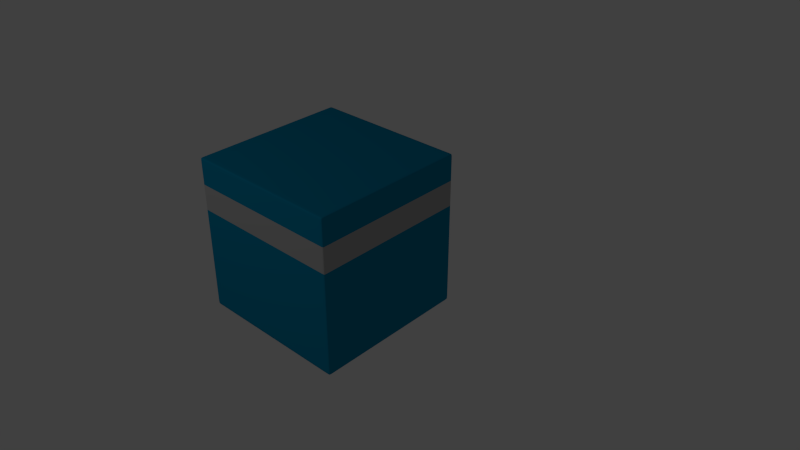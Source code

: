 # Source: q_bit1.blend  (saved by Blender 2.77.0; exported with 4.5.12 LTS)
import bpy
from mathutils import Matrix  # noqa: F401  (used for matrix-valued properties, if any)

bpy.ops.wm.read_factory_settings(use_empty=True)
scene = bpy.context.scene
scene.name = 'Scene'

# ---- collections
col_collection_1 = bpy.data.collections.new('Collection 1'); scene.collection.children.link(col_collection_1)
col_collection_2 = bpy.data.collections.new('Collection 2'); scene.collection.children.link(col_collection_2)
col_collection_3 = bpy.data.collections.new('Collection 3'); scene.collection.children.link(col_collection_3)
col_collection_3.hide_render = True
col_collection_3.hide_viewport = True
col_collection_10 = bpy.data.collections.new('Collection 10'); scene.collection.children.link(col_collection_10)
col_collection_10.hide_render = True
col_collection_10.hide_viewport = True

# ---- materials (node trees are filled in below, after node groups)
mat_azul = bpy.data.materials.new('azul')
mat_azul.alpha_threshold = 0.0
mat_azul.use_transparent_shadow = False
mat_azul.diffuse_color = (0.0, 0.2502, 0.4397, 1.0)
mat_azul.roughness = 0.5
mat_azul.line_color = (0.0, 0.0, 0.0, 1.0)
mat_gris = bpy.data.materials.new('gris')
mat_gris.alpha_threshold = 0.0
mat_gris.use_transparent_shadow = False
mat_gris.diffuse_color = (0.4575, 0.4575, 0.4575, 1.0)
mat_gris.roughness = 0.5
mat_gris.line_color = (0.0, 0.0, 0.0, 1.0)

# ---- material node trees

# ---- world
world_world = bpy.data.worlds.new('World'); scene.world = world_world
world_world.color = (0.05088, 0.05088, 0.05088)
world_world.use_sun_shadow = False
world_world.sun_shadow_jitter_overblur = 0.0
world_world.cycles.sampling_method = 'NONE'
world_world.cycles.sample_map_resolution = 256

# ---- cameras
cam_camera = bpy.data.cameras.new('Camera')
cam_camera.clip_end = 100.0
cam_camera.lens = 35.0
cam_camera.sensor_width = 32.0
cam_camera.sensor_height = 18.0
cam_camera.ortho_scale = 7.314
cam_camera.dof.focus_distance = 0.0
cam_camera.dof.aperture_fstop = 128.0

# ---- lights
light_lamp = bpy.data.lights.new('Lamp', 'POINT')
light_lamp.transmission_factor = 0.0
light_lamp.cutoff_distance = 30.0
light_lamp.energy = 100.0
light_lamp.shadow_buffer_clip_start = 1.001
light_lamp.shadow_soft_size = 1.0
light_lamp.shadow_maximum_resolution = 0.006
light_lamp.use_absolute_resolution = True
light_lamp.cycles.use_multiple_importance_sampling = False

# ---- meshes
me_cubo_004 = bpy.data.meshes.new('Cubo.004')
me_cubo_004.from_pydata([(-1.0, -1.0, -1.0), (-1.0, 1.0, -1.0), (1.0, 1.0, -1.0), (1.0, -1.0, -1.0), (-1.0, -1.0, 1.0), (-1.0, 1.0, 1.0), (1.0, 1.0, 1.0), (1.0, -1.0, 1.0), (-1.0, -0.6667, 1.0), (-1.0, -0.3333, 1.0), (-1.0, 3.725e-08, 1.0), (-1.0, 0.3333, 1.0), (-1.0, 0.6667, 1.0), (-1.0, 1.0, 0.6667), (-1.0, 1.0, 0.3333), (-1.0, 1.0, -3.725e-08), (-1.0, 1.0, -0.3333), (-1.0, 1.0, -0.6667), (-1.0, 0.6667, -1.0), (-1.0, 0.3333, -1.0), (-1.0, -3.725e-08, -1.0), (-1.0, -0.3333, -1.0), (-1.0, -0.6667, -1.0), (-1.0, -1.0, -0.6667), (-1.0, -1.0, -0.3333), (-1.0, -1.0, 3.725e-08), (-1.0, -1.0, 0.3333), (-1.0, -1.0, 0.6667), (-0.6667, 1.0, 1.0), (-0.3333, 1.0, 1.0), (3.725e-08, 1.0, 1.0), (0.3333, 1.0, 1.0), (0.6667, 1.0, 1.0), (1.0, 1.0, 0.6667), (1.0, 1.0, 0.3333), (1.0, 1.0, -3.725e-08), (1.0, 1.0, -0.3333), (1.0, 1.0, -0.6667), (0.6667, 1.0, -1.0), (0.3333, 1.0, -1.0), (-3.725e-08, 1.0, -1.0), (-0.3333, 1.0, -1.0), (-0.6667, 1.0, -1.0), (1.0, 0.6667, 1.0), (1.0, 0.3333, 1.0), (1.0, -3.725e-08, 1.0), (1.0, -0.3333, 1.0), (1.0, -0.6667, 1.0), (1.0, -1.0, 0.6667), (1.0, -1.0, 0.3333), (1.0, -1.0, -3.725e-08), (1.0, -1.0, -0.3333), (1.0, -1.0, -0.6667), (1.0, -0.6667, -1.0), (1.0, -0.3333, -1.0), (1.0, 3.725e-08, -1.0), (1.0, 0.3333, -1.0), (1.0, 0.6667, -1.0), (0.6667, -1.0, 1.0), (0.3333, -1.0, 1.0), (-3.725e-08, -1.0, 1.0), (-0.3333, -1.0, 1.0), (-0.6667, -1.0, 1.0), (-0.6667, -1.0, -1.0), (-0.3333, -1.0, -1.0), (3.725e-08, -1.0, -1.0), (0.3333, -1.0, -1.0), (0.6667, -1.0, -1.0), (-1.0, -0.6667, 0.6667), (-1.0, -0.6667, 0.3333), (-1.0, -0.6667, -3.725e-08), (-1.0, -0.6667, -0.3333), (-1.0, -0.6667, -0.6667), (-1.0, -0.3333, 0.6667), (-1.0, -0.3333, 0.3333), (-1.0, -0.3333, -3.725e-08), (-1.0, -0.3333, -0.3333), (-1.0, -0.3333, -0.6667), (-1.0, 2.484e-08, 0.6667), (-1.0, 1.242e-08, 0.3333), (-1.0, -2.22e-16, -3.725e-08), (-1.0, -1.242e-08, -0.3333), (-1.0, -2.484e-08, -0.6667), (-1.0, 0.3333, 0.6667), (-1.0, 0.3333, 0.3333), (-1.0, 0.3333, -3.725e-08), (-1.0, 0.3333, -0.3333), (-1.0, 0.3333, -0.6667), (-1.0, 0.6667, 0.6667), (-1.0, 0.6667, 0.3333), (-1.0, 0.6667, -3.725e-08), (-1.0, 0.6667, -0.3333), (-1.0, 0.6667, -0.6667), (-0.6667, 1.0, 0.6667), (-0.6667, 1.0, 0.3333), (-0.6667, 1.0, -3.725e-08), (-0.6667, 1.0, -0.3333), (-0.6667, 1.0, -0.6667), (-0.3333, 1.0, 0.6667), (-0.3333, 1.0, 0.3333), (-0.3333, 1.0, -3.725e-08), (-0.3333, 1.0, -0.3333), (-0.3333, 1.0, -0.6667), (2.484e-08, 1.0, 0.6667), (1.242e-08, 1.0, 0.3333), (-2.22e-16, 1.0, -3.725e-08), (-1.242e-08, 1.0, -0.3333), (-2.484e-08, 1.0, -0.6667), (0.3333, 1.0, 0.6667), (0.3333, 1.0, 0.3333), (0.3333, 1.0, -3.725e-08), (0.3333, 1.0, -0.3333), (0.3333, 1.0, -0.6667), (0.6667, 1.0, 0.6667), (0.6667, 1.0, 0.3333), (0.6667, 1.0, -3.725e-08), (0.6667, 1.0, -0.3333), (0.6667, 1.0, -0.6667), (1.0, 0.6667, 0.6667), (1.0, 0.6667, 0.3333), (1.0, 0.6667, -3.725e-08), (1.0, 0.6667, -0.3333), (1.0, 0.6667, -0.6667), (1.0, 0.3333, 0.6667), (1.0, 0.3333, 0.3333), (1.0, 0.3333, -3.725e-08), (1.0, 0.3333, -0.3333), (1.0, 0.3333, -0.6667), (1.0, -2.484e-08, 0.6667), (1.0, -1.242e-08, 0.3333), (1.0, 2.22e-16, -3.725e-08), (1.0, 1.242e-08, -0.3333), (1.0, 2.484e-08, -0.6667), (1.0, -0.3333, 0.6667), (1.0, -0.3333, 0.3333), (1.0, -0.3333, -3.725e-08), (1.0, -0.3333, -0.3333), (1.0, -0.3333, -0.6667), (1.0, -0.6667, 0.6667), (1.0, -0.6667, 0.3333), (1.0, -0.6667, -3.725e-08), (1.0, -0.6667, -0.3333), (1.0, -0.6667, -0.6667), (0.6667, -1.0, 0.6667), (0.6667, -1.0, 0.3333), (0.6667, -1.0, -3.725e-08), (0.6667, -1.0, -0.3333), (0.6667, -1.0, -0.6667), (0.3333, -1.0, 0.6667), (0.3333, -1.0, 0.3333), (0.3333, -1.0, -3.725e-08), (0.3333, -1.0, -0.3333), (0.3333, -1.0, -0.6667), (-2.484e-08, -1.0, 0.6667), (-1.242e-08, -1.0, 0.3333), (2.22e-16, -1.0, -3.725e-08), (1.242e-08, -1.0, -0.3333), (2.484e-08, -1.0, -0.6667), (-0.3333, -1.0, 0.6667), (-0.3333, -1.0, 0.3333), (-0.3333, -1.0, -3.725e-08), (-0.3333, -1.0, -0.3333), (-0.3333, -1.0, -0.6667), (-0.6667, -1.0, 0.6667), (-0.6667, -1.0, 0.3333), (-0.6667, -1.0, -3.725e-08), (-0.6667, -1.0, -0.3333), (-0.6667, -1.0, -0.6667), (-0.6667, -0.6667, -1.0), (-0.3333, -0.6667, -1.0), (3.725e-08, -0.6667, -1.0), (0.3333, -0.6667, -1.0), (0.6667, -0.6667, -1.0), (-0.6667, -0.3333, -1.0), (-0.3333, -0.3333, -1.0), (3.725e-08, -0.3333, -1.0), (0.3333, -0.3333, -1.0), (0.6667, -0.3333, -1.0), (-0.6667, -2.484e-08, -1.0), (-0.3333, -1.242e-08, -1.0), (3.725e-08, 2.22e-16, -1.0), (0.3333, 1.242e-08, -1.0), (0.6667, 2.484e-08, -1.0), (-0.6667, 0.3333, -1.0), (-0.3333, 0.3333, -1.0), (3.725e-08, 0.3333, -1.0), (0.3333, 0.3333, -1.0), (0.6667, 0.3333, -1.0), (-0.6667, 0.6667, -1.0), (-0.3333, 0.6667, -1.0), (3.725e-08, 0.6667, -1.0), (0.3333, 0.6667, -1.0), (0.6667, 0.6667, -1.0), (0.6667, -0.6667, 1.0), (0.3333, -0.6667, 1.0), (-3.725e-08, -0.6667, 1.0), (-0.3333, -0.6667, 1.0), (-0.6667, -0.6667, 1.0), (0.6667, -0.3333, 1.0), (0.3333, -0.3333, 1.0), (-3.725e-08, -0.3333, 1.0), (-0.3333, -0.3333, 1.0), (-0.6667, -0.3333, 1.0), (0.6667, -2.484e-08, 1.0), (0.3333, -1.242e-08, 1.0), (-3.725e-08, 2.22e-16, 1.0), (-0.3333, 1.242e-08, 1.0), (-0.6667, 2.484e-08, 1.0), (0.6667, 0.3333, 1.0), (0.3333, 0.3333, 1.0), (-3.725e-08, 0.3333, 1.0), (-0.3333, 0.3333, 1.0), (-0.6667, 0.3333, 1.0), (0.6667, 0.6667, 1.0), (0.3333, 0.6667, 1.0), (-3.725e-08, 0.6667, 1.0), (-0.3333, 0.6667, 1.0), (-0.6667, 0.6667, 1.0), (0.9683, 1.0, 1.0), (0.9683, -1.0, -1.0), (0.9683, 1.0, -1.0), (0.9683, -1.0, 1.0), (0.9683, 1.0, 0.6667), (0.9683, 1.0, 0.3333), (0.9683, 1.0, -3.725e-08), (0.9683, 1.0, -0.3333), (0.9683, 1.0, -0.6667), (0.9683, -1.0, 0.6667), (0.9683, -1.0, 0.3333), (0.9683, -1.0, -3.725e-08), (0.9683, -1.0, -0.3333), (0.9683, -1.0, -0.6667), (0.9683, -0.6667, -1.0), (0.9683, -0.3333, -1.0), (0.9683, 3.607e-08, -1.0), (0.9683, 0.3333, -1.0), (0.9683, 0.6667, -1.0), (0.9683, -0.6667, 1.0), (0.9683, -0.3333, 1.0), (0.9683, -3.607e-08, 1.0), (0.9683, 0.3333, 1.0), (0.9683, 0.6667, 1.0), (-0.9643, -0.6667, 1.0), (-0.9643, 0.6667, -1.0), (-0.9643, 0.3333, -1.0), (-0.9643, -3.592e-08, -1.0), (-0.6667, -1.0, -0.9563), (-0.3333, -1.0, -0.9563), (3.563e-08, -1.0, -0.9563), (0.3333, -1.0, -0.9563), (0.9683, 1.0, 0.9643), (0.9683, -1.0, 0.9643), (-1.0, 0.9593, 0.9643), (-0.9643, 1.0, 0.9643), (-0.9643, -1.0, 0.9643), (1.0, 0.9593, 0.9643), (-1.0, -0.9675, 0.9643), (1.0, -0.9675, 0.9643), (1.0, -3.592e-08, 0.9643), (1.0, -0.3333, 0.9643), (1.0, -0.6667, 0.9643), (0.6667, -1.0, 0.9643), (-0.9643, 1.0, -0.3333), (-0.9643, 1.0, -3.725e-08), (-0.9643, 1.0, 0.3333), (-0.9643, 1.0, 0.6667), (-0.3333, -0.9675, -1.0), (-0.6667, -0.9675, -1.0), (1.0, -0.9675, -0.6667), (1.0, -0.9675, -0.3333), (-0.6667, -0.9675, 1.0), (-0.3333, -0.9675, 1.0), (-3.725e-08, -0.9675, 1.0), (0.3333, -0.9675, 1.0), (1.0, -0.9675, -1.0), (-1.0, -0.9675, 1.0), (1.0, -0.9675, 1.0), (-1.0, -0.9675, -1.0), (-0.9643, 0.6667, 1.0), (-0.9643, 0.3333, 1.0), (-0.9643, 3.592e-08, 1.0), (-0.9643, -0.3333, 1.0), (-2.817e-08, 0.9593, -1.0), (0.3333, 0.9593, -1.0), (0.6667, 0.9593, -1.0), (0.6667, 0.9593, 1.0), (-0.9643, -0.9675, 1.0), (-0.9643, -0.9675, -1.0), (0.9683, -0.9675, 1.0), (0.9683, -0.9675, -1.0), (0.9683, 0.9593, -1.0), (0.9683, 0.9593, 1.0), (-0.9643, 0.9593, 1.0), (-0.9643, 0.9593, -1.0), (-1.0, -1.0, -0.9563), (1.0, -1.0, -0.9563), (1.0, 1.0, -0.9563), (-1.0, 1.0, -0.9563), (-1.0, 0.9593, 1.0), (1.0, 0.9593, -1.0), (-1.0, 0.9593, -1.0), (1.0, 0.9593, 1.0), (1.0, -0.9675, -0.9563), (-1.0, -0.9675, -0.9563), (1.0, 0.9593, -0.9563), (-0.9643, 1.0, -0.9563), (-0.9643, -1.0, 2.927e-08), (-0.9643, -1.0, 0.3333), (-0.9643, -1.0, 0.6667), (-0.9643, 1.0, -0.6667), (1.0, 0.9593, -0.3333), (1.0, 0.9593, -0.6667), (-0.6667, 0.9593, -1.0), (-0.3333, 0.9593, -1.0), (-0.9643, -0.3333, -1.0), (-0.9643, -0.6667, -1.0), (-0.9643, -1.0, -0.6667), (-0.9643, -1.0, -0.3333), (-0.9643, -1.0, -1.0), (-0.9643, 1.0, 1.0), (-0.9643, -1.0, 1.0), (-0.9643, 1.0, -1.0), (-1.0, -1.0, 0.9643), (-1.0, 1.0, 0.9643), (1.0, 1.0, 0.9643), (1.0, -1.0, 0.9643), (-1.0, 0.9593, -0.6667), (1.0, 0.9593, 0.6667), (1.0, 0.9593, 0.3333), (1.0, 0.9593, -3.725e-08), (0.3333, -1.0, 0.9643), (-3.592e-08, -1.0, 0.9643), (-0.3333, -1.0, 0.9643), (-0.6667, -1.0, 0.9643), (0.3333, 0.9593, 1.0), (2.817e-08, 0.9593, 1.0), (-0.3333, 0.9593, 1.0), (-0.6667, 0.9593, 1.0), (1.0, 0.3333, -0.9563), (1.0, 0.6667, -0.9563), (0.6667, 1.0, -0.9563), (0.3333, 1.0, -0.9563), (1.0, 3.563e-08, -0.9563), (1.0, -0.3333, -0.9563), (1.0, -0.6667, -0.9563), (0.6667, -1.0, -0.9563), (-1.0, -0.9675, 0.6667), (-1.0, -0.9675, 0.3333), (-1.0, -0.9675, 2.998e-08), (-1.0, -0.9675, -0.3333), (3.725e-08, -0.9675, -1.0), (0.3333, -0.9675, -1.0), (0.6667, -0.9675, -1.0), (0.6667, -0.9675, 1.0), (-1.0, 0.9593, -0.3333), (-1.0, 0.9593, -3.725e-08), (-1.0, 0.9593, 0.3333), (-1.0, 0.9593, 0.6667), (-1.0, -0.6667, 0.9643), (-1.0, -0.3333, 0.9643), (-1.0, 3.592e-08, 0.9643), (-1.0, 0.3333, 0.9643), (-1.0, 0.3333, -0.9563), (-1.0, -3.563e-08, -0.9563), (-1.0, -0.3333, -0.9563), (-1.0, -0.6667, -0.9563), (1.0, -0.9675, -3.725e-08), (1.0, -0.9675, 0.3333), (1.0, -0.9675, 0.6667), (-1.0, -0.9675, -0.6667), (-0.9643, -1.0, -0.9563), (-1.0, 0.9593, -0.9563), (0.9683, -1.0, -0.9563), (0.9683, 1.0, -0.9563), (-1.0, 0.6667, 0.9643), (-0.6667, 1.0, 0.9643), (-0.3333, 1.0, 0.9643), (3.592e-08, 1.0, 0.9643), (1.0, 0.3333, 0.9643), (1.0, 0.6667, 0.9643), (0.6667, 1.0, 0.9643), (0.3333, 1.0, 0.9643), (-3.563e-08, 1.0, -0.9563), (-0.3333, 1.0, -0.9563), (-0.6667, 1.0, -0.9563), (-1.0, 0.6667, -0.9563)], [], [(371, 297, 1, 300), (373, 296, 2, 220), (302, 295, 3, 274), (370, 294, 0, 318), (290, 220, 2, 299), (292, 319, 5, 298), (303, 365, 22, 277), (365, 364, 21, 22), (364, 363, 20, 21), (363, 362, 19, 20), (362, 385, 18, 19), (261, 330, 148, 143), (346, 68, 69, 347), (347, 69, 70, 348), (348, 70, 71, 349), (349, 71, 72, 369), (332, 333, 163, 158), (68, 73, 74, 69), (69, 74, 75, 70), (70, 75, 76, 71), (71, 76, 77, 72), (73, 78, 79, 74), (74, 79, 80, 75), (75, 80, 81, 76), (76, 81, 82, 77), (78, 83, 84, 79), (79, 84, 85, 80), (80, 85, 86, 81), (81, 86, 87, 82), (83, 88, 89, 84), (84, 89, 90, 85), (85, 90, 91, 86), (86, 91, 92, 87), (251, 261, 143, 227), (357, 13, 14, 356), (356, 14, 15, 355), (355, 15, 16, 354), (354, 16, 17, 326), (305, 384, 42, 321), (384, 383, 41, 42), (383, 382, 40, 41), (382, 341, 39, 40), (341, 340, 38, 39), (376, 377, 103, 98), (265, 93, 94, 264), (264, 94, 95, 263), (263, 95, 96, 262), (262, 96, 97, 309), (258, 259, 133, 128), (93, 98, 99, 94), (94, 99, 100, 95), (95, 100, 101, 96), (96, 101, 102, 97), (254, 322, 27, 308), (98, 103, 104, 99), (99, 104, 105, 100), (100, 105, 106, 101), (101, 106, 107, 102), (333, 254, 308, 163), (103, 108, 109, 104), (104, 109, 110, 105), (105, 110, 111, 106), (106, 111, 112, 107), (108, 113, 114, 109), (109, 114, 115, 110), (110, 115, 116, 111), (111, 116, 117, 112), (323, 253, 265, 13), (222, 33, 34, 223), (223, 34, 35, 224), (224, 35, 36, 225), (225, 36, 37, 226), (304, 339, 57, 299), (339, 338, 56, 57), (338, 342, 55, 56), (342, 343, 54, 55), (343, 344, 53, 54), (325, 251, 227, 48), (327, 118, 119, 328), (328, 119, 120, 329), (329, 120, 121, 310), (310, 121, 122, 311), (118, 123, 124, 119), (119, 124, 125, 120), (120, 125, 126, 121), (121, 126, 127, 122), (123, 128, 129, 124), (124, 129, 130, 125), (125, 130, 131, 126), (126, 131, 132, 127), (324, 255, 327, 33), (128, 133, 134, 129), (129, 134, 135, 130), (130, 135, 136, 131), (131, 136, 137, 132), (133, 138, 139, 134), (134, 139, 140, 135), (135, 140, 141, 136), (136, 141, 142, 137), (368, 48, 49, 367), (367, 49, 50, 366), (366, 50, 51, 269), (269, 51, 52, 268), (372, 345, 67, 219), (345, 249, 66, 67), (249, 248, 65, 66), (248, 247, 64, 65), (247, 246, 63, 64), (360, 361, 83, 78), (227, 143, 144, 228), (228, 144, 145, 229), (229, 145, 146, 230), (230, 146, 147, 231), (255, 379, 118, 327), (143, 148, 149, 144), (144, 149, 150, 145), (145, 150, 151, 146), (146, 151, 152, 147), (148, 153, 154, 149), (149, 154, 155, 150), (150, 155, 156, 151), (151, 156, 157, 152), (359, 360, 78, 73), (153, 158, 159, 154), (154, 159, 160, 155), (155, 160, 161, 156), (156, 161, 162, 157), (158, 163, 164, 159), (159, 164, 165, 160), (160, 165, 166, 161), (161, 166, 167, 162), (308, 27, 26, 307), (307, 26, 25, 306), (306, 25, 24, 317), (317, 24, 23, 316), (289, 232, 53, 274), (232, 233, 54, 53), (233, 234, 55, 54), (234, 235, 56, 55), (235, 236, 57, 56), (287, 315, 168, 267), (267, 168, 169, 266), (266, 169, 170, 350), (350, 170, 171, 351), (351, 171, 172, 352), (315, 314, 173, 168), (168, 173, 174, 169), (169, 174, 175, 170), (170, 175, 176, 171), (171, 176, 177, 172), (314, 245, 178, 173), (173, 178, 179, 174), (174, 179, 180, 175), (175, 180, 181, 176), (176, 181, 182, 177), (245, 244, 183, 178), (178, 183, 184, 179), (179, 184, 185, 180), (180, 185, 186, 181), (181, 186, 187, 182), (244, 243, 188, 183), (183, 188, 189, 184), (184, 189, 190, 185), (185, 190, 191, 186), (186, 191, 192, 187), (293, 321, 42, 312), (312, 42, 41, 313), (313, 41, 40, 282), (282, 40, 39, 283), (283, 39, 38, 284), (286, 242, 8, 275), (242, 281, 9, 8), (281, 280, 10, 9), (280, 279, 11, 10), (279, 278, 12, 11), (288, 237, 193, 353), (353, 193, 194, 273), (273, 194, 195, 272), (272, 195, 196, 271), (271, 196, 197, 270), (237, 238, 198, 193), (193, 198, 199, 194), (194, 199, 200, 195), (195, 200, 201, 196), (196, 201, 202, 197), (238, 239, 203, 198), (198, 203, 204, 199), (199, 204, 205, 200), (200, 205, 206, 201), (201, 206, 207, 202), (239, 240, 208, 203), (203, 208, 209, 204), (204, 209, 210, 205), (205, 210, 211, 206), (206, 211, 212, 207), (240, 241, 213, 208), (208, 213, 214, 209), (209, 214, 215, 210), (210, 215, 216, 211), (211, 216, 217, 212), (291, 218, 32, 285), (285, 32, 31, 334), (334, 31, 30, 335), (335, 30, 29, 336), (336, 29, 28, 337), (340, 373, 220, 38), (284, 38, 220, 290), (259, 260, 138, 133), (113, 222, 223, 114), (114, 223, 224, 115), (115, 224, 225, 116), (116, 225, 226, 117), (295, 372, 219, 3), (48, 227, 228, 49), (49, 228, 229, 50), (50, 229, 230, 51), (51, 230, 231, 52), (352, 172, 232, 289), (172, 177, 233, 232), (177, 182, 234, 233), (182, 187, 235, 234), (187, 192, 236, 235), (276, 47, 237, 288), (47, 46, 238, 237), (46, 45, 239, 238), (45, 44, 240, 239), (44, 43, 241, 240), (301, 6, 218, 291), (13, 265, 264, 14), (62, 270, 286, 320), (4, 275, 256, 322), (63, 267, 266, 64), (0, 277, 287, 318), (189, 313, 282, 190), (88, 357, 356, 89), (163, 308, 307, 164), (31, 32, 380, 381), (35, 329, 310, 36), (212, 217, 278, 279), (337, 28, 319, 292), (29, 30, 377, 376), (20, 19, 244, 245), (215, 335, 336, 216), (14, 264, 263, 15), (16, 262, 309, 17), (277, 22, 315, 287), (21, 20, 245, 314), (270, 197, 242, 286), (202, 207, 280, 281), (320, 4, 322, 254), (216, 336, 337, 217), (15, 263, 262, 16), (297, 305, 321, 1), (22, 21, 314, 315), (165, 306, 317, 166), (197, 202, 281, 242), (19, 18, 243, 244), (294, 303, 277, 0), (278, 292, 298, 12), (243, 293, 312, 188), (36, 310, 311, 37), (298, 5, 323, 252), (257, 325, 48, 368), (246, 370, 318, 63), (166, 317, 316, 167), (256, 358, 68, 346), (27, 346, 347, 26), (207, 212, 279, 280), (300, 1, 321, 293), (221, 288, 353, 58), (164, 307, 306, 165), (90, 355, 354, 91), (65, 350, 351, 66), (34, 328, 329, 35), (219, 289, 274, 3), (43, 44, 378, 379), (30, 31, 381, 377), (192, 284, 290, 236), (66, 351, 352, 67), (92, 326, 371, 385), (89, 356, 355, 90), (191, 283, 284, 192), (91, 354, 326, 92), (213, 285, 334, 214), (385, 371, 300, 18), (241, 291, 285, 213), (26, 347, 348, 25), (188, 312, 313, 189), (190, 282, 283, 191), (331, 332, 158, 153), (217, 337, 292, 278), (43, 301, 291, 241), (33, 327, 328, 34), (18, 300, 293, 243), (296, 304, 299, 2), (214, 334, 335, 215), (236, 290, 299, 57), (6, 301, 255, 324), (28, 29, 376, 375), (64, 266, 350, 65), (58, 353, 273, 59), (59, 273, 272, 60), (67, 352, 289, 219), (132, 137, 343, 342), (344, 302, 274, 53), (60, 272, 271, 61), (112, 117, 340, 341), (7, 276, 288, 221), (141, 269, 268, 142), (61, 62, 333, 332), (361, 374, 88, 83), (275, 8, 358, 256), (61, 271, 270, 62), (24, 349, 369, 23), (25, 348, 349, 24), (218, 6, 324, 250), (162, 167, 246, 247), (221, 58, 261, 251), (138, 368, 367, 139), (377, 381, 108, 103), (140, 366, 269, 141), (59, 60, 331, 330), (320, 286, 275, 4), (318, 287, 267, 63), (316, 23, 294, 370), (12, 298, 252, 374), (139, 367, 366, 140), (9, 10, 360, 359), (8, 9, 359, 358), (60, 61, 332, 331), (58, 59, 330, 261), (142, 268, 302, 344), (319, 28, 375, 253), (44, 45, 258, 378), (72, 77, 364, 365), (17, 309, 305, 297), (87, 92, 385, 362), (47, 276, 257, 260), (46, 47, 260, 259), (5, 319, 253, 323), (167, 316, 370, 246), (117, 226, 373, 340), (7, 221, 251, 325), (11, 12, 374, 361), (276, 7, 325, 257), (45, 46, 259, 258), (32, 218, 250, 380), (62, 320, 254, 333), (10, 11, 361, 360), (301, 43, 379, 255), (107, 112, 341, 382), (137, 142, 344, 343), (157, 162, 247, 248), (226, 37, 296, 373), (77, 82, 363, 364), (326, 17, 297, 371), (231, 147, 345, 372), (37, 311, 304, 296), (127, 132, 342, 338), (311, 122, 339, 304), (82, 87, 362, 363), (52, 231, 372, 295), (147, 152, 249, 345), (369, 72, 365, 303), (97, 102, 383, 384), (309, 97, 384, 305), (152, 157, 248, 249), (268, 52, 295, 302), (122, 127, 338, 339), (102, 107, 382, 383), (23, 369, 303, 294), (252, 323, 13, 357), (375, 376, 98, 93), (322, 256, 346, 27), (378, 258, 128, 123), (381, 380, 113, 108), (380, 250, 222, 113), (379, 378, 123, 118), (358, 359, 73, 68), (250, 324, 33, 222), (330, 331, 153, 148), (374, 252, 357, 88), (260, 257, 368, 138), (253, 375, 93, 265)])
me_cubo_004.polygons.foreach_set('use_smooth', [True] * 384)
me_cubo_004.polygons.foreach_set('material_index', [0, 0, 0, 0, 0, 0, 0, 0, 0, 0, 0, 0, 1, 0, 0, 0, 0, 1, 0, 0, 0, 1, 0, 0, 0, 1, 0, 0, 0, 1, 0, 0, 0, 0, 1, 0, 0, 0, 0, 0, 0, 0, 0, 0, 1, 0, 0, 0, 0, 1, 0, 0, 0, 0, 1, 0, 0, 0, 0, 1, 0, 0, 0, 1, 0, 0, 0, 0, 1, 0, 0, 0, 0, 0, 0, 0, 0, 0, 1, 0, 0, 0, 1, 0, 0, 0, 1, 0, 0, 0, 0, 1, 0, 0, 0, 1, 0, 0, 0, 1, 0, 0, 0, 0, 0, 0, 0, 0, 0, 1, 0, 0, 0, 0, 1, 0, 0, 0, 1, 0, 0, 0, 0, 1, 0, 0, 0, 1, 0, 0, 0, 1, 0, 0, 0, 0, 0, 0, 0, 0, 0, 0, 0, 0, 0, 0, 0, 0, 0, 0, 0, 0, 0, 0, 0, 0, 0, 0, 0, 0, 0, 0, 0, 0, 0, 0, 0, 0, 0, 0, 0, 0, 0, 0, 0, 0, 0, 0, 0, 0, 0, 0, 0, 0, 0, 0, 0, 0, 0, 0, 0, 0, 0, 0, 0, 0, 0, 0, 0, 0, 0, 0, 0, 0, 0, 0, 0, 0, 1, 0, 0, 0, 0, 1, 0, 0, 0, 0, 0, 0, 0, 0, 0, 0, 0, 0, 0, 0, 1, 0, 0, 0, 0, 0, 1, 1, 0, 0, 0, 0, 0, 0, 0, 0, 0, 0, 0, 0, 0, 0, 0, 0, 0, 0, 0, 0, 0, 0, 0, 0, 0, 0, 0, 0, 0, 0, 1, 0, 0, 0, 0, 0, 0, 0, 0, 0, 0, 0, 0, 0, 0, 0, 0, 0, 0, 0, 0, 0, 0, 0, 0, 0, 1, 0, 0, 0, 0, 0, 0, 0, 0, 0, 0, 0, 0, 0, 0, 0, 0, 0, 0, 0, 0, 0, 0, 0, 0, 0, 1, 0, 0, 0, 0, 0, 0, 0, 0, 0, 0, 0, 0, 0, 0, 0, 0, 0, 0, 0, 0, 0, 0, 0, 0, 0, 0, 0, 0, 0, 0, 0, 0, 0, 0, 0, 0, 0, 0, 0, 0, 0, 0, 0, 0, 0, 0, 0, 0, 0, 0, 0, 0, 0, 0, 0, 0, 0, 0, 0, 0, 0, 0, 0, 0, 0])
me_cubo_004.materials.append(mat_azul)
me_cubo_004.materials.append(mat_gris)
me_cubo_004.use_remesh_preserve_volume = False
me_cubo_004.use_remesh_preserve_attributes = False
me_cubo_004.use_mirror_vertex_groups = False
me_cubo_004.update()
me_plano = bpy.data.meshes.new('Plano')
me_plano.from_pydata([(1.0, -5.389, 0.0), (-1.0, -5.389, 0.0), (1.0, 4.164, 0.0), (-1.0, 4.164, 0.0), (1.0, 12.64, 7.49), (-1.0, 12.64, 7.49), (1.0, 3.112, 0.0), (-1.0, 3.112, 0.0), (1.0, -5.188, 0.0), (-1.0, -5.188, 0.0), (-1.0, 12.52, 7.378), (1.0, 12.52, 7.378)], [], [(7, 6, 2, 3), (10, 11, 4, 5), (9, 8, 6, 7), (1, 0, 8, 9), (3, 2, 11, 10)])
me_plano.polygons.foreach_set('use_smooth', [True] * 5)
me_plano.use_remesh_preserve_volume = False
me_plano.use_remesh_preserve_attributes = False
me_plano.use_mirror_vertex_groups = False
me_plano.update()
me_cubo_001 = bpy.data.meshes.new('Cubo.001')
me_cubo_001.from_pydata([(-0.3515, 0.8932, -0.3515), (-0.3515, 0.1956, -0.3515), (0.3515, 0.1956, -0.3515), (0.3515, 0.8932, -0.3515), (-0.3515, 0.8932, 0.3515), (-0.3515, 0.1957, 0.3515), (0.3515, 0.1957, 0.3515), (0.3515, 0.8932, 0.3515)], [], [(4, 5, 1, 0), (5, 6, 2, 1), (6, 7, 3, 2), (7, 4, 0, 3), (0, 1, 2, 3), (7, 6, 5, 4)])
me_cubo_001.use_remesh_preserve_volume = False
me_cubo_001.use_remesh_preserve_attributes = False
me_cubo_001.use_mirror_vertex_groups = False
me_cubo_001.update()
me_cubo = bpy.data.meshes.new('Cubo')
me_cubo.from_pydata([(-1.554, 2.313, -1.554), (-1.554, 2.401, -1.554), (1.554, 2.401, -1.554), (1.554, 2.313, -1.554), (-1.554, 2.313, 1.554), (-1.554, 2.401, 1.554), (1.554, 2.401, 1.554), (1.554, 2.313, 1.554)], [], [(4, 5, 1, 0), (5, 6, 2, 1), (6, 7, 3, 2), (7, 4, 0, 3), (0, 1, 2, 3), (7, 6, 5, 4)])
me_cubo.use_remesh_preserve_volume = False
me_cubo.use_remesh_preserve_attributes = False
me_cubo.use_mirror_vertex_groups = False
me_cubo.update()
arm_armature = bpy.data.armatures.new('Armature')  # bones are not reproduced

# ---- objects
ob_esqueleto = bpy.data.objects.new('Esqueleto', arm_armature)
ob_lamp = bpy.data.objects.new('Lamp', light_lamp)
ob_camera = bpy.data.objects.new('Camera', cam_camera)
ob_cubo = bpy.data.objects.new('Cubo', me_cubo_004)
ob_plano = bpy.data.objects.new('Plano', me_plano)
ob_forma_tirador = bpy.data.objects.new('forma_tirador', me_cubo_001)
ob_forma_jefe = bpy.data.objects.new('forma_jefe', me_cubo)

# ---- transforms, parenting, visibility, modifiers, constraints
ob_esqueleto.location = (0.0, 0.0, 0.0)
ob_esqueleto.lineart.crease_threshold = 0.0
ob_lamp.location = (-1.694, -6.333, 5.904)
ob_lamp.rotation_euler = (0.6503, 0.05522, 1.866)
ob_lamp.lock_rotations_4d = False
ob_lamp.empty_display_type = 'ARROWS'
ob_lamp.color = (0.0, 0.0, 0.0, 0.0)
ob_lamp.lineart.crease_threshold = 0.0
ob_camera.location = (6.65, -5.911, 6.323)
ob_camera.rotation_euler = (1.039, -4.24e-07, 0.7518)
ob_camera.lock_rotations_4d = False
ob_camera.empty_display_type = 'ARROWS'
ob_camera.color = (0.0, 0.0, 0.0, 0.0)
ob_camera.display_type = 'WIRE'
ob_camera.lineart.crease_threshold = 0.0
ob_cubo.location = (0.0, 0.0, 1.016)
ob_cubo.lineart.crease_threshold = 0.0
_vg = ob_cubo.vertex_groups.new(name='deformable')
_vg.add([0, 1, 2, 3, 4, 5, 6, 7, 8, 9, 10, 11, 12, 13, 14, 15, 16, 17, 18, 19, 20, 21, 22, 23, 24, 25, 26, 27, 28, 29, 30, 31, 32, 33, 34, 35, 36, 37, 38, 39, 40, 41, 42, 43, 44, 45, 46, 47, 48, 49, 50, 51, 52, 53, 54, 55, 56, 57, 58, 59, 60, 61, 62, 63, 64, 65, 66, 67, 68, 69, 70, 71, 72, 73, 74, 75, 76, 77, 78, 79, 80, 81, 82, 83, 84, 85, 86, 87, 88, 89, 90, 91, 92, 93, 94, 95, 96, 97, 98, 99, 100, 101, 102, 103, 104, 105, 106, 107, 108, 109, 110, 111, 112, 113, 114, 115, 116, 117, 118, 119, 120, 121, 122, 123, 124, 125, 126, 127, 128, 129, 130, 131, 132, 133, 134, 135, 136, 137, 138, 139, 140, 141, 142, 143, 144, 145, 146, 147, 148, 149, 150, 151, 152, 153, 154, 155, 156, 157, 158, 159, 160, 161, 162, 163, 164, 165, 166, 167, 168, 169, 170, 171, 172, 173, 174, 175, 176, 177, 178, 179, 180, 181, 182, 183, 184, 185, 186, 187, 188, 189, 190, 191, 192, 193, 194, 195, 196, 197, 198, 199, 200, 201, 202, 203, 204, 205, 206, 207, 208, 209, 210, 211, 212, 213, 214, 215, 216, 217, 218, 219, 220, 221, 222, 223, 224, 225, 226, 227, 228, 229, 230, 231, 232, 233, 234, 235, 236, 237, 238, 239, 240, 241, 242, 243, 244, 245, 246, 247, 248, 249, 250, 251, 252, 253, 254, 255, 256, 257, 258, 259, 260, 261, 262, 263, 264, 265, 266, 267, 268, 269, 270, 271, 272, 273, 274, 275, 276, 277, 278, 279, 280, 281, 282, 283, 284, 285, 286, 287, 288, 289, 290, 291, 292, 293, 294, 295, 296, 297, 298, 299, 300, 301, 302, 303, 304, 305, 306, 307, 308, 309, 310, 311, 312, 313, 314, 315, 316, 317, 318, 319, 320, 321, 322, 323, 324, 325, 326, 327, 328, 329, 330, 331, 332, 333, 334, 335, 336, 337, 338, 339, 340, 341, 342, 343, 344, 345, 346, 347, 348, 349, 350, 351, 352, 353, 354, 355, 356, 357, 358, 359, 360, 361, 362, 363, 364, 365, 366, 367, 368, 369, 370, 371, 372, 373, 374, 375, 376, 377, 378, 379, 380, 381, 382, 383, 384, 385], 1.0, 'REPLACE')
_m = ob_cubo.modifiers.new('Esqueleto', 'ARMATURE')
_m.object = ob_esqueleto
_m = ob_cubo.modifiers.new('Subsurf', 'SUBSURF')
_m.uv_smooth = 'PRESERVE_CORNERS'
_m.quality = 2
_m.levels = 2
_m.show_only_control_edges = False
ob_plano.location = (0.0, 0.0, 0.0)
ob_plano.rotation_euler = (0.0, -0.0, 0.8269)
ob_plano.scale = (11.67, 2.885, 2.885)
ob_plano.lineart.crease_threshold = 0.0
_m = ob_plano.modifiers.new('Subsurf', 'SUBSURF')
_m.uv_smooth = 'PRESERVE_CORNERS'
_m.quality = 2
_m.levels = 2
_m.show_only_control_edges = False
ob_forma_tirador.location = (5.755, -2.671e-07, 0.01725)
ob_forma_tirador.rotation_euler = (1.571, -0.0, 0.0)
ob_forma_tirador.lineart.crease_threshold = 0.0
ob_forma_jefe.location = (3.489, -2.671e-07, 0.01725)
ob_forma_jefe.rotation_euler = (1.571, -0.0, 0.0)
ob_forma_jefe.lineart.crease_threshold = 0.0

# ---- collection membership
col_collection_1.objects.link(ob_esqueleto)
col_collection_1.objects.link(ob_lamp)
col_collection_1.objects.link(ob_camera)
col_collection_2.objects.link(ob_cubo)
col_collection_3.objects.link(ob_plano)
col_collection_10.objects.link(ob_forma_tirador)
col_collection_10.objects.link(ob_forma_jefe)

# ---- scene / render settings (as saved in the file)
scene.camera = ob_camera
scene.frame_start = 1; scene.frame_end = 250; scene.frame_set(1)
scene.render.engine = 'BLENDER_EEVEE_NEXT'
scene.render.image_settings.color_mode = 'RGB'
scene.render.image_settings.compression = 90
scene.render.resolution_x = 1280
scene.render.resolution_y = 720
scene.render.dither_intensity = 0.0
scene.cycles.use_denoising = False
scene.cycles.samples = 10
scene.cycles.sampling_pattern = 'TABULATED_SOBOL'
scene.cycles.light_sampling_threshold = 0.0
scene.cycles.use_adaptive_sampling = False
scene.cycles.use_light_tree = False
scene.cycles.blur_glossy = 0.0
scene.cycles.volume_bounces = 1
scene.cycles.pixel_filter_type = 'GAUSSIAN'
scene.cycles.sample_clamp_indirect = 0.0
scene.view_settings.view_transform = 'Standard'
bpy.context.view_layer.update()
